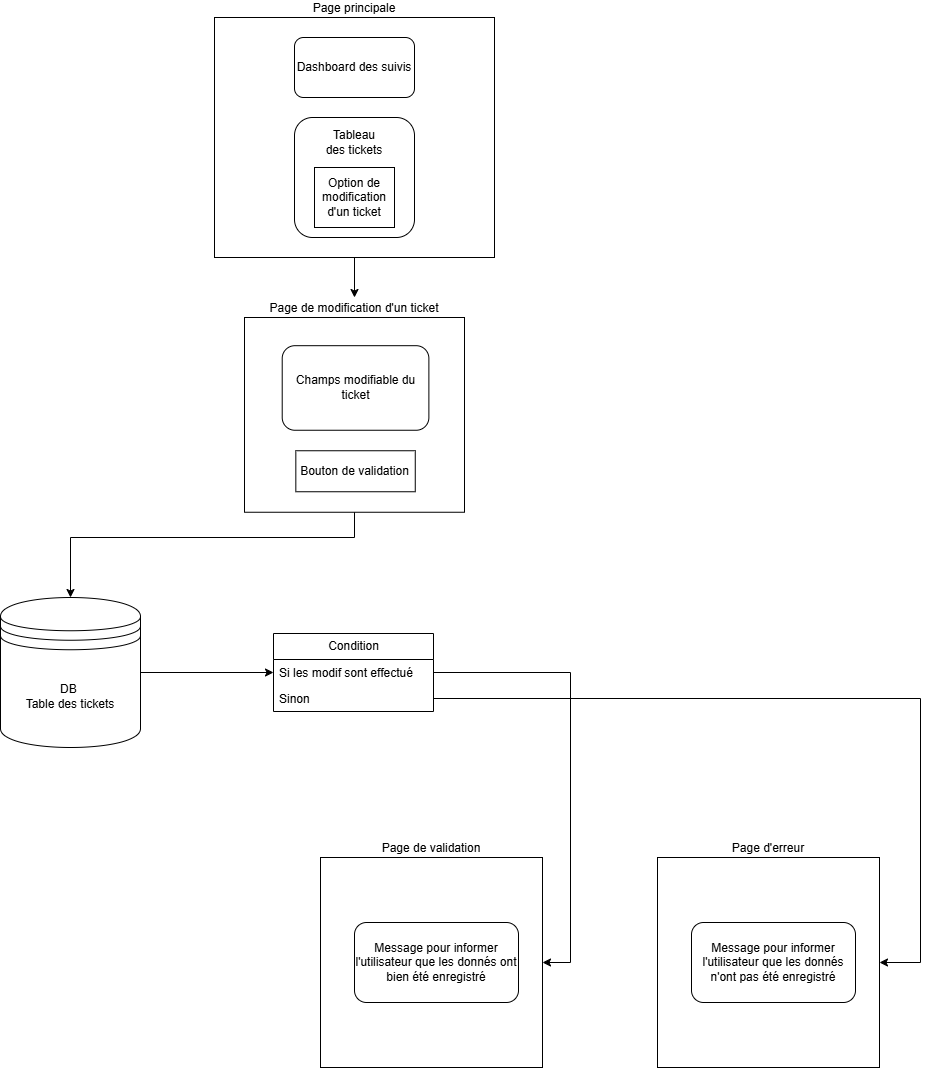

The diagram above was exported from draw.io. Its source (the exported page's mxGraphModel, read from the mxfile embedded in the PNG):
<mxGraphModel dx="1773" dy="993" grid="1" gridSize="10" guides="1" tooltips="1" connect="1" arrows="1" fold="1" page="1" pageScale="1" pageWidth="827" pageHeight="1169" math="0" shadow="0">
  <root>
    <mxCell id="0" />
    <mxCell id="1" parent="0" />
    <mxCell id="CuWpBgM0oG9MauM4zLeT-8" connectable="0" parent="1" style="group" value="" vertex="1">
      <mxGeometry height="240" width="280" x="274" y="60" as="geometry" />
    </mxCell>
    <mxCell id="CuWpBgM0oG9MauM4zLeT-1" parent="CuWpBgM0oG9MauM4zLeT-8" style="rounded=0;whiteSpace=wrap;html=1;labelPosition=center;verticalLabelPosition=top;align=center;verticalAlign=bottom;" value="Page principale" vertex="1">
      <mxGeometry height="240" width="280" as="geometry" />
    </mxCell>
    <mxCell id="CuWpBgM0oG9MauM4zLeT-3" parent="CuWpBgM0oG9MauM4zLeT-8" style="rounded=1;whiteSpace=wrap;html=1;" value="Dashboard des suivis" vertex="1">
      <mxGeometry height="60" width="120" x="80" y="20" as="geometry" />
    </mxCell>
    <mxCell id="CuWpBgM0oG9MauM4zLeT-4" parent="CuWpBgM0oG9MauM4zLeT-8" style="rounded=1;whiteSpace=wrap;html=1;" value="" vertex="1">
      <mxGeometry height="120" width="120" x="80" y="100" as="geometry" />
    </mxCell>
    <mxCell id="CuWpBgM0oG9MauM4zLeT-6" parent="CuWpBgM0oG9MauM4zLeT-8" style="rounded=0;whiteSpace=wrap;html=1;" value="Option de modification d'un ticket" vertex="1">
      <mxGeometry height="60" width="80" x="100" y="150" as="geometry" />
    </mxCell>
    <mxCell id="CuWpBgM0oG9MauM4zLeT-7" parent="CuWpBgM0oG9MauM4zLeT-8" style="text;html=1;whiteSpace=wrap;strokeColor=none;fillColor=none;align=center;verticalAlign=middle;rounded=0;" value="Tableau des tickets" vertex="1">
      <mxGeometry height="30" width="60" x="110" y="110" as="geometry" />
    </mxCell>
    <mxCell id="CuWpBgM0oG9MauM4zLeT-11" connectable="0" parent="1" style="group" value="" vertex="1">
      <mxGeometry height="225.5" width="220" x="309" y="364.5" as="geometry" />
    </mxCell>
    <mxCell id="CuWpBgM0oG9MauM4zLeT-20" connectable="0" parent="CuWpBgM0oG9MauM4zLeT-11" style="group" value="" vertex="1">
      <mxGeometry height="194.75" width="220" x="-5" y="-4.5" as="geometry" />
    </mxCell>
    <mxCell id="CuWpBgM0oG9MauM4zLeT-12" parent="CuWpBgM0oG9MauM4zLeT-20" style="rounded=0;whiteSpace=wrap;html=1;labelPosition=center;verticalLabelPosition=top;align=center;verticalAlign=bottom;" value="Page de modification d'un ticket" vertex="1">
      <mxGeometry height="194.75000000000003" width="220.00000000000003" as="geometry" />
    </mxCell>
    <mxCell id="CuWpBgM0oG9MauM4zLeT-17" parent="CuWpBgM0oG9MauM4zLeT-20" style="rounded=1;whiteSpace=wrap;html=1;" value="Champs modifiable du ticket" vertex="1">
      <mxGeometry height="84.5625" width="146.66666666666669" x="37.714285714285715" y="28.187500000000004" as="geometry" />
    </mxCell>
    <mxCell id="CuWpBgM0oG9MauM4zLeT-18" parent="CuWpBgM0oG9MauM4zLeT-20" style="rounded=0;whiteSpace=wrap;html=1;" value="Bouton de validation" vertex="1">
      <mxGeometry height="41.00000000000001" width="119.42857142857144" x="51.33333333333334" y="133.25000000000003" as="geometry" />
    </mxCell>
    <mxCell id="CuWpBgM0oG9MauM4zLeT-22" connectable="0" parent="1" style="group" value="" vertex="1">
      <mxGeometry height="210" width="222" x="380" y="900" as="geometry" />
    </mxCell>
    <mxCell id="CuWpBgM0oG9MauM4zLeT-19" parent="CuWpBgM0oG9MauM4zLeT-22" style="rounded=0;whiteSpace=wrap;html=1;labelPosition=center;verticalLabelPosition=top;align=center;verticalAlign=bottom;" value="Page de validation" vertex="1">
      <mxGeometry height="210" width="222" as="geometry" />
    </mxCell>
    <mxCell id="CuWpBgM0oG9MauM4zLeT-21" parent="CuWpBgM0oG9MauM4zLeT-22" style="rounded=1;whiteSpace=wrap;html=1;" value="Message pour informer l'utilisateur que les donnés ont bien été enregistré" vertex="1">
      <mxGeometry height="80" width="164" x="34" y="65" as="geometry" />
    </mxCell>
    <mxCell id="CuWpBgM0oG9MauM4zLeT-23" parent="1" style="shape=datastore;whiteSpace=wrap;html=1;" value="DB&amp;nbsp;&lt;div&gt;Table des tickets&lt;/div&gt;" vertex="1">
      <mxGeometry height="150" width="140" x="60" y="640" as="geometry" />
    </mxCell>
    <mxCell id="CuWpBgM0oG9MauM4zLeT-24" edge="1" parent="1" source="CuWpBgM0oG9MauM4zLeT-1" style="endArrow=classic;html=1;rounded=0;exitX=0.5;exitY=1;exitDx=0;exitDy=0;" value="">
      <mxGeometry height="50" relative="1" width="50" as="geometry">
        <mxPoint x="350" y="390" as="sourcePoint" />
        <mxPoint x="414" y="340" as="targetPoint" />
      </mxGeometry>
    </mxCell>
    <mxCell id="CuWpBgM0oG9MauM4zLeT-25" parent="1" style="swimlane;fontStyle=0;childLayout=stackLayout;horizontal=1;startSize=26;fillColor=none;horizontalStack=0;resizeParent=1;resizeParentMax=0;resizeLast=0;collapsible=1;marginBottom=0;html=1;" value="Condition" vertex="1">
      <mxGeometry height="78" width="160" x="333" y="676" as="geometry" />
    </mxCell>
    <mxCell id="CuWpBgM0oG9MauM4zLeT-26" parent="CuWpBgM0oG9MauM4zLeT-25" style="text;strokeColor=none;fillColor=none;align=left;verticalAlign=top;spacingLeft=4;spacingRight=4;overflow=hidden;rotatable=0;points=[[0,0.5],[1,0.5]];portConstraint=eastwest;whiteSpace=wrap;html=1;" value="Si les modif sont effectué" vertex="1">
      <mxGeometry height="26" width="160" y="26" as="geometry" />
    </mxCell>
    <mxCell id="CuWpBgM0oG9MauM4zLeT-27" parent="CuWpBgM0oG9MauM4zLeT-25" style="text;strokeColor=none;fillColor=none;align=left;verticalAlign=top;spacingLeft=4;spacingRight=4;overflow=hidden;rotatable=0;points=[[0,0.5],[1,0.5]];portConstraint=eastwest;whiteSpace=wrap;html=1;" value="Sinon" vertex="1">
      <mxGeometry height="26" width="160" y="52" as="geometry" />
    </mxCell>
    <mxCell id="CuWpBgM0oG9MauM4zLeT-29" edge="1" parent="1" source="CuWpBgM0oG9MauM4zLeT-12" style="endArrow=classic;html=1;rounded=0;exitX=0.5;exitY=1;exitDx=0;exitDy=0;entryX=0.5;entryY=0;entryDx=0;entryDy=0;" target="CuWpBgM0oG9MauM4zLeT-23" value="">
      <mxGeometry height="50" relative="1" width="50" as="geometry">
        <Array as="points">
          <mxPoint x="414" y="580" />
          <mxPoint x="130" y="580" />
        </Array>
        <mxPoint x="350" y="620" as="sourcePoint" />
        <mxPoint x="400" y="570" as="targetPoint" />
      </mxGeometry>
    </mxCell>
    <mxCell id="CuWpBgM0oG9MauM4zLeT-30" edge="1" parent="1" source="CuWpBgM0oG9MauM4zLeT-23" style="endArrow=classic;html=1;rounded=0;exitX=1;exitY=0.5;exitDx=0;exitDy=0;entryX=0;entryY=0.5;entryDx=0;entryDy=0;" target="CuWpBgM0oG9MauM4zLeT-26" value="">
      <mxGeometry height="50" relative="1" width="50" as="geometry">
        <mxPoint x="350" y="700" as="sourcePoint" />
        <mxPoint x="400" y="650" as="targetPoint" />
      </mxGeometry>
    </mxCell>
    <mxCell id="CuWpBgM0oG9MauM4zLeT-31" connectable="0" parent="1" style="group" value="" vertex="1">
      <mxGeometry height="210" width="222" x="717" y="900" as="geometry" />
    </mxCell>
    <mxCell id="CuWpBgM0oG9MauM4zLeT-32" parent="CuWpBgM0oG9MauM4zLeT-31" style="rounded=0;whiteSpace=wrap;html=1;labelPosition=center;verticalLabelPosition=top;align=center;verticalAlign=bottom;" value="Page d'erreur" vertex="1">
      <mxGeometry height="210" width="222" as="geometry" />
    </mxCell>
    <mxCell id="CuWpBgM0oG9MauM4zLeT-33" parent="CuWpBgM0oG9MauM4zLeT-31" style="rounded=1;whiteSpace=wrap;html=1;" value="Message pour informer l'utilisateur que les donnés n'ont pas été enregistré" vertex="1">
      <mxGeometry height="80" width="164" x="34" y="65" as="geometry" />
    </mxCell>
    <mxCell id="CuWpBgM0oG9MauM4zLeT-34" edge="1" parent="1" source="CuWpBgM0oG9MauM4zLeT-26" style="endArrow=classic;html=1;rounded=0;exitX=1;exitY=0.5;exitDx=0;exitDy=0;entryX=1;entryY=0.5;entryDx=0;entryDy=0;" target="CuWpBgM0oG9MauM4zLeT-19" value="">
      <mxGeometry height="50" relative="1" width="50" as="geometry">
        <Array as="points">
          <mxPoint x="630" y="715" />
          <mxPoint x="630" y="1005" />
        </Array>
        <mxPoint x="610" y="930" as="sourcePoint" />
        <mxPoint x="660" y="880" as="targetPoint" />
      </mxGeometry>
    </mxCell>
    <mxCell id="CuWpBgM0oG9MauM4zLeT-35" edge="1" parent="1" source="CuWpBgM0oG9MauM4zLeT-27" style="endArrow=classic;html=1;rounded=0;exitX=1;exitY=0.5;exitDx=0;exitDy=0;entryX=1;entryY=0.5;entryDx=0;entryDy=0;" target="CuWpBgM0oG9MauM4zLeT-32" value="">
      <mxGeometry height="50" relative="1" width="50" as="geometry">
        <Array as="points">
          <mxPoint x="980" y="741" />
          <mxPoint x="980" y="1005" />
        </Array>
        <mxPoint x="330" y="1070" as="sourcePoint" />
        <mxPoint x="380" y="1020" as="targetPoint" />
      </mxGeometry>
    </mxCell>
  </root>
</mxGraphModel>